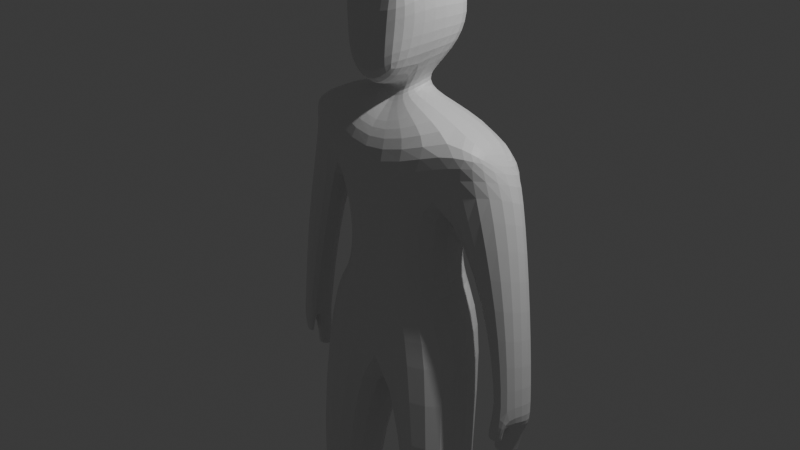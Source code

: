 # Source: HumanForm.blend  (saved by Blender 4.0.36; exported with 4.5.12 LTS)
import bpy
from mathutils import Matrix  # noqa: F401  (used for matrix-valued properties, if any)

bpy.ops.wm.read_factory_settings(use_empty=True)
scene = bpy.context.scene
scene.name = 'Scene'

# ---- collections
col_collection = bpy.data.collections.new('Collection'); scene.collection.children.link(col_collection)

# ---- materials (node trees are filled in below, after node groups)
mat_material = bpy.data.materials.new('Material')
mat_material.alpha_threshold = 0.0
mat_material.use_transparent_shadow = False
mat_material.roughness = 0.5
mat_material.line_color = (0.0, 0.0, 0.0, 1.0)

# ---- material node trees
mat_material.use_nodes = True; mat_material.node_tree.nodes.clear()
_N = mat_material.node_tree.nodes; _L = mat_material.node_tree.links
n0 = _N.new('ShaderNodeOutputMaterial'); n0.name = 'Material Output'; n0.location = (300, 300)
n1 = _N.new('ShaderNodeBsdfPrincipled'); n1.name = 'Principled BSDF'; n1.location = (10, 300)
n1.inputs[3].default_value = 1.45
_L.new(n1.outputs[0], n0.inputs[0])
n0.is_active_output = True

# ---- world
world_world = bpy.data.worlds.new('World'); scene.world = world_world
world_world.use_nodes = True; world_world.node_tree.nodes.clear()
_N = world_world.node_tree.nodes; _L = world_world.node_tree.links
n0 = _N.new('ShaderNodeOutputWorld'); n0.name = 'World Output'; n0.location = (300, 300)
n1 = _N.new('ShaderNodeBackground'); n1.name = 'Background'; n1.location = (10, 300)
n1.inputs[0].default_value = (0.05088, 0.05088, 0.05088, 1.0)
_L.new(n1.outputs[0], n0.inputs[0])
n0.is_active_output = True
world_world.color = (0.05088, 0.05088, 0.05088)
world_world.use_sun_shadow = False
world_world.sun_shadow_jitter_overblur = 0.0

# ---- cameras
cam_camera = bpy.data.cameras.new('Camera')
cam_camera.clip_end = 100.0
cam_camera.ortho_scale = 7.314

# ---- lights
light_light = bpy.data.lights.new('Light', 'POINT')
light_light.transmission_factor = 0.0
light_light.use_soft_falloff = False
light_light.energy = 1000.0
light_light.shadow_soft_size = 0.1
light_light.shadow_maximum_resolution = 0.006
light_light.use_absolute_resolution = True

# ---- meshes
me_cube = bpy.data.meshes.new('Cube')
me_cube.from_pydata([(1.051, 0.6068, 1.116), (0.7363, 0.4208, -0.1771), (1.074, -0.2759, 1.249), (0.5257, -0.2982, -0.1428), (0.0, 0.7443, 0.9115), (0.0, 0.5558, -0.23), (0.0, -0.5657, 0.8546), (0.0, -0.4131, -0.08097), (0.9384, 0.6143, -1.108), (1.07, -0.2851, -0.8752), (0.0, 0.7857, -1.147), (0.0, -0.4633, -1.083), (0.4413, 0.1568, -3.527), (0.4205, -0.6111, -3.466), (1.038, 0.1582, -3.529), (1.077, -0.5008, -3.491), (0.7065, 0.5815, -5.912), (0.6587, -0.02735, -5.913), (1.045, 0.4791, -5.903), (1.107, -0.1222, -5.885), (0.8376, 0.4032, 0.5538), (0.0, -0.6057, 0.2563), (0.5979, -0.2919, 0.6235), (0.0, 0.4889, 0.09174), (1.225, 0.4518, 0.8961), (1.101, -0.2165, 1.044), (1.457, 0.4219, 0.6177), (1.273, -0.03692, 0.9292), (1.384, 0.3474, -1.642), (1.38, -0.06197, -1.607), (1.735, 0.3152, -1.733), (1.597, -0.07885, -1.662), (1.418, 0.2799, -2.194), (1.334, 0.01791, -1.988), (1.543, 0.2798, -2.183), (1.465, 0.05071, -2.061), (1.301, 0.3594, -0.7696), (1.101, -0.03469, -0.4633), (1.55, -0.1003, -0.4942), (1.584, 0.3835, -0.5244), (0.712, 0.5842, -6.19), (0.6677, 0.08199, -6.21), (1.04, 0.5707, -6.184), (1.095, -0.2224, -6.19), (0.6792, -0.7276, -6.042), (1.05, -0.6585, -6.041), (0.68, -0.7222, -6.198), (1.051, -0.6531, -6.197), (0.6932, -0.008062, -5.791), (1.1, 0.04883, -5.793), (0.7334, 0.3527, -5.789), (1.026, 0.4556, -5.822), (0.3463, -0.1948, 1.432), (0.0, -0.2599, 1.105), (0.3105, 0.2944, 1.416), (0.0, 0.4294, 1.137), (0.4031, -0.1008, 1.787), (0.0, -0.1288, 1.354), (0.5239, 0.3722, 1.848), (0.0, 0.5089, 1.695), (0.6658, 0.4899, -0.5689), (0.0, -0.3731, -0.84), (0.6408, -0.3297, -0.7365), (0.0, 0.6852, -0.7716), (0.522, 0.01483, 2.139), (0.5456, 0.5559, 2.147), (0.0, 0.6732, 2.02), (0.4952, -0.1081, 2.743), (0.0, -0.009104, 2.778), (0.5096, 0.4726, 2.495), (0.0, 0.6056, 2.679), (0.314, -0.4505, 1.634), (0.0, -0.4452, 1.438), (0.4139, -0.3986, 2.476), (0.0, -0.4458, 2.481), (0.3439, -0.4152, 2.114), (0.0, -0.4425, 1.985), (0.09432, -0.07032, 1.369), (0.0, -0.00409, 1.419), (0.0, 0.298, 1.484), (0.2235, 0.182, 1.532), (1.403, 0.2603, -2.279), (1.31, -0.008063, -2.111), (1.526, 0.2602, -2.282), (1.447, 0.01065, -2.168), (1.372, 0.02746, -1.661), (1.55, 0.0226, -1.716), (1.664, 0.2975, -1.817), (1.428, 0.3136, -1.762), (1.544, -0.06633, -1.859), (1.382, -0.1167, -1.89), (1.522, 0.01143, -1.883), (1.377, -0.04866, -1.901), (1.541, -0.05417, -1.973), (1.385, -0.09078, -1.948), (1.504, -0.00437, -1.954), (1.38, -0.04387, -1.928)], [], [(0, 4, 55, 54), (22, 2, 6, 21), (62, 61, 11, 9), (0, 2, 25, 24), (23, 4, 0, 20), (9, 11, 13, 15), (60, 62, 9, 8), (63, 60, 8, 10), (49, 48, 17, 19), (11, 10, 12, 13), (8, 9, 15, 14), (10, 8, 14, 12), (18, 19, 43, 42), (48, 50, 16, 17), (51, 49, 19, 18), (50, 51, 18, 16), (5, 23, 20, 1), (1, 20, 22, 3), (3, 22, 21, 7), (26, 24, 25, 27), (37, 36, 28, 29), (2, 22, 27, 25), (20, 0, 24, 26), (86, 85, 33, 35), (38, 37, 29, 31), (39, 38, 31, 30), (36, 39, 30, 28), (34, 35, 84, 83), (87, 86, 35, 34), (88, 87, 34, 32), (85, 88, 32, 33), (20, 26, 39, 36), (26, 27, 38, 39), (27, 22, 37, 38), (22, 20, 36, 37), (40, 42, 43, 41), (16, 18, 42, 40), (19, 17, 44, 45), (17, 16, 40, 41), (45, 44, 46, 47), (43, 19, 45, 47), (41, 43, 47, 46), (17, 41, 46, 44), (12, 14, 51, 50), (14, 15, 49, 51), (13, 12, 50, 48), (15, 13, 48, 49), (78, 77, 56, 57), (6, 2, 52, 53), (2, 0, 54, 52), (64, 67, 73, 75), (80, 79, 59, 58), (77, 80, 58, 56), (5, 1, 60, 63), (1, 3, 62, 60), (3, 7, 61, 62), (56, 64, 75, 71), (58, 59, 66, 65), (56, 58, 65, 64), (69, 70, 68, 67), (65, 66, 70, 69), (64, 65, 69, 67), (72, 71, 75, 76), (76, 75, 73, 74), (57, 56, 71, 72), (67, 68, 74, 73), (52, 54, 80, 77), (54, 55, 79, 80), (53, 52, 77, 78), (82, 81, 83, 84), (32, 34, 83, 81), (33, 32, 81, 82), (35, 33, 82, 84), (29, 28, 88, 85), (28, 30, 87, 88), (30, 31, 86, 87), (31, 29, 90, 89), (90, 92, 96, 94), (29, 85, 92, 90), (85, 86, 91, 92), (86, 31, 89, 91), (93, 94, 96, 95), (89, 90, 94, 93), (92, 91, 95, 96), (91, 89, 93, 95)])
_uv = me_cube.uv_layers.new(name='UVMap')
_uv.uv.foreach_set('vector', [0.625, 0.5, 0.625, 0.25, 0.625, 0.25, 0.625, 0.5, 0.4359, 0.75, 0.625, 0.75, 0.6274, 0.9775, 0.4359, 1.0, 0.375, 0.7841, 0.375, 1.034, 0.375, 1.0, 0.375, 0.75, 0.625, 0.5, 0.625, 0.75, 0.625, 0.75, 0.625, 0.5, 0.4359, 0.25, 0.625, 0.25, 0.625, 0.5, 0.4359, 0.5, 0.375, 0.75, 0.375, 1.0, 0.375, 1.0, 0.375, 0.75, 0.375, 0.4652, 0.375, 0.7841, 0.375, 0.75, 0.375, 0.5, 0.375, 0.2478, 0.375, 0.4652, 0.375, 0.5, 0.375, 0.25, 0.375, 0.75, 0.375, 1.0, 0.375, 1.0, 0.375, 0.75, 0.0, 0.0, 0.0, 0.0, 0.0, 0.0, 0.0, 0.0, 0.375, 0.5, 0.375, 0.75, 0.375, 0.75, 0.375, 0.5, 0.375, 0.25, 0.375, 0.5, 0.375, 0.5, 0.375, 0.25, 0.375, 0.5, 0.375, 0.75, 0.375, 0.75, 0.375, 0.5, 0.0, 0.0, 0.0, 0.0, 0.0, 0.0, 0.0, 0.0, 0.375, 0.5, 0.375, 0.75, 0.375, 0.75, 0.375, 0.5, 0.375, 0.25, 0.375, 0.5, 0.375, 0.5, 0.375, 0.25, 0.375, 0.25, 0.4359, 0.25, 0.4359, 0.5, 0.375, 0.5, 0.375, 0.5, 0.4359, 0.5, 0.4359, 0.75, 0.375, 0.75, 0.375, 0.75, 0.4359, 0.75, 0.4359, 1.0, 0.375, 1.0, 0.4359, 0.5, 0.625, 0.5, 0.625, 0.75, 0.4359, 0.75, 0.4359, 0.75, 0.4359, 0.5, 0.4359, 0.5, 0.4359, 0.75, 0.625, 0.75, 0.4359, 0.75, 0.4359, 0.75, 0.625, 0.75, 0.4359, 0.5, 0.625, 0.5, 0.625, 0.5, 0.4359, 0.5, 0.4359, 0.75, 0.4359, 0.75, 0.4359, 0.75, 0.4359, 0.75, 0.4359, 0.75, 0.4359, 0.75, 0.4359, 0.75, 0.4359, 0.75, 0.4359, 0.5, 0.4359, 0.75, 0.4359, 0.75, 0.4359, 0.5, 0.4359, 0.5, 0.4359, 0.5, 0.4359, 0.5, 0.4359, 0.5, 0.4359, 0.5, 0.4359, 0.75, 0.4359, 0.75, 0.4359, 0.5, 0.4359, 0.5, 0.4359, 0.75, 0.4359, 0.75, 0.4359, 0.5, 0.4359, 0.5, 0.4359, 0.5, 0.4359, 0.5, 0.4359, 0.5, 0.4359, 0.75, 0.4359, 0.5, 0.4359, 0.5, 0.4359, 0.75, 0.4359, 0.5, 0.4359, 0.5, 0.4359, 0.5, 0.4359, 0.5, 0.4359, 0.5, 0.4359, 0.75, 0.4359, 0.75, 0.4359, 0.5, 0.4359, 0.75, 0.4359, 0.75, 0.4359, 0.75, 0.4359, 0.75, 0.4359, 0.75, 0.4359, 0.5, 0.4359, 0.5, 0.4359, 0.75, 0.125, 0.5, 0.375, 0.5, 0.375, 0.75, 0.125, 0.75, 0.375, 0.25, 0.375, 0.5, 0.375, 0.5, 0.375, 0.25, 0.375, 0.75, 0.375, 1.0, 0.375, 1.0, 0.375, 0.75, 0.0, 0.0, 0.0, 0.0, 0.0, 0.0, 0.0, 0.0, 0.375, 0.75, 0.375, 1.0, 0.375, 1.0, 0.375, 0.75, 0.375, 0.75, 0.375, 0.75, 0.375, 0.75, 0.375, 0.75, 0.125, 0.75, 0.375, 0.75, 0.375, 0.75, 0.125, 0.75, 0.0, 0.0, 0.0, 0.0, 0.0, 0.0, 0.0, 0.0, 0.375, 0.25, 0.375, 0.5, 0.375, 0.5, 0.375, 0.25, 0.375, 0.5, 0.375, 0.75, 0.375, 0.75, 0.375, 0.5, 0.0, 0.0, 0.0, 0.0, 0.0, 0.0, 0.0, 0.0, 0.375, 0.75, 0.375, 1.0, 0.375, 1.0, 0.375, 0.75, 0.6274, 0.9752, 0.6253, 0.783, 0.625, 0.75, 0.6274, 0.9775, 0.6274, 0.9775, 0.625, 0.75, 0.625, 0.75, 0.6274, 0.9775, 0.625, 0.75, 0.625, 0.5, 0.625, 0.5, 0.625, 0.75, 0.625, 0.75, 0.625, 0.75, 0.625, 0.75, 0.625, 0.75, 0.625, 0.4694, 0.625, 0.262, 0.625, 0.25, 0.625, 0.5, 0.6253, 0.783, 0.625, 0.4694, 0.625, 0.5, 0.625, 0.75, 0.375, 0.25, 0.375, 0.5, 0.375, 0.4652, 0.375, 0.2478, 0.375, 0.5, 0.375, 0.75, 0.375, 0.7841, 0.375, 0.4652, 0.375, 0.75, 0.375, 1.0, 0.375, 1.034, 0.375, 0.7841, 0.625, 0.75, 0.625, 0.75, 0.625, 0.75, 0.625, 0.75, 0.625, 0.5, 0.625, 0.25, 0.625, 0.25, 0.625, 0.5, 0.625, 0.75, 0.625, 0.5, 0.625, 0.5, 0.625, 0.75, 0.625, 0.5, 0.875, 0.5, 0.875, 0.6893, 0.625, 0.75, 0.625, 0.5, 0.625, 0.25, 0.625, 0.25, 0.625, 0.5, 0.625, 0.75, 0.625, 0.5, 0.625, 0.5, 0.625, 0.75, 0.6274, 0.9775, 0.625, 0.75, 0.625, 0.75, 0.6274, 0.9775, 0.6274, 0.9775, 0.625, 0.75, 0.625, 0.75, 0.6274, 0.9775, 0.6274, 0.9775, 0.625, 0.75, 0.625, 0.75, 0.6274, 0.9775, 0.625, 0.75, 0.875, 0.6893, 0.875, 0.6893, 0.625, 0.75, 0.625, 0.75, 0.625, 0.5, 0.625, 0.4694, 0.6253, 0.783, 0.625, 0.5, 0.625, 0.25, 0.625, 0.262, 0.625, 0.4694, 0.6274, 0.9775, 0.625, 0.75, 0.6253, 0.783, 0.6274, 0.9752, 0.4359, 0.75, 0.4359, 0.5, 0.4359, 0.5, 0.4359, 0.75, 0.4359, 0.5, 0.4359, 0.5, 0.4359, 0.5, 0.4359, 0.5, 0.4359, 0.75, 0.4359, 0.5, 0.4359, 0.5, 0.4359, 0.75, 0.4359, 0.75, 0.4359, 0.75, 0.4359, 0.75, 0.4359, 0.75, 0.4359, 0.75, 0.4359, 0.5, 0.4359, 0.5, 0.4359, 0.75, 0.4359, 0.5, 0.4359, 0.5, 0.4359, 0.5, 0.4359, 0.5, 0.4359, 0.5, 0.4359, 0.75, 0.4359, 0.75, 0.4359, 0.5, 0.4359, 0.75, 0.4359, 0.75, 0.4359, 0.75, 0.4359, 0.75, 0.4359, 0.75, 0.4359, 0.75, 0.4359, 0.75, 0.4359, 0.75, 0.4359, 0.75, 0.4359, 0.75, 0.4359, 0.75, 0.4359, 0.75, 0.4359, 0.75, 0.4359, 0.75, 0.4359, 0.75, 0.4359, 0.75, 0.4359, 0.75, 0.4359, 0.75, 0.4359, 0.75, 0.4359, 0.75, 0.4359, 0.75, 0.4359, 0.75, 0.4359, 0.75, 0.4359, 0.75, 0.4359, 0.75, 0.4359, 0.75, 0.4359, 0.75, 0.4359, 0.75, 0.4359, 0.75, 0.4359, 0.75, 0.4359, 0.75, 0.4359, 0.75, 0.4359, 0.75, 0.4359, 0.75, 0.4359, 0.75, 0.4359, 0.75])
me_cube.materials.append(mat_material)
me_cube.use_mirror_vertex_groups = False
me_cube.update()

# ---- objects
ob_cube = bpy.data.objects.new('Cube', me_cube)
ob_light = bpy.data.objects.new('Light', light_light)
ob_camera = bpy.data.objects.new('Camera', cam_camera)

# ---- transforms, parenting, visibility, modifiers, constraints
ob_cube.location = (0.0, 0.0, 0.0)
ob_cube.lock_rotations_4d = False
ob_cube.empty_display_type = 'ARROWS'
ob_cube.lineart.crease_threshold = 0.0
_m = ob_cube.modifiers.new('Mirror', 'MIRROR')
_m.use_clip = True
_m = ob_cube.modifiers.new('Subdivision', 'SUBSURF')
_m.levels = 2
ob_light.location = (4.076, 1.005, 5.904)
ob_light.rotation_euler = (0.6503, 0.05522, 1.866)
ob_light.lock_rotations_4d = False
ob_light.empty_display_type = 'ARROWS'
ob_light.color = (0.0, 0.0, 0.0, 0.0)
ob_light.lineart.crease_threshold = 0.0
ob_camera.location = (7.359, -6.926, 4.958)
ob_camera.rotation_euler = (1.109, 0.0, 0.8149)
ob_camera.lock_rotations_4d = False
ob_camera.empty_display_type = 'ARROWS'
ob_camera.color = (0.0, 0.0, 0.0, 0.0)
ob_camera.display_type = 'WIRE'
ob_camera.lineart.crease_threshold = 0.0

# ---- collection membership
col_collection.objects.link(ob_cube)
col_collection.objects.link(ob_light)
col_collection.objects.link(ob_camera)

# ---- scene / render settings (as saved in the file)
scene.camera = ob_camera
scene.frame_start = 1; scene.frame_end = 250; scene.frame_set(1)
scene.render.engine = 'BLENDER_EEVEE_NEXT'
scene.cycles.sampling_pattern = 'TABULATED_SOBOL'
bpy.context.view_layer.update()
